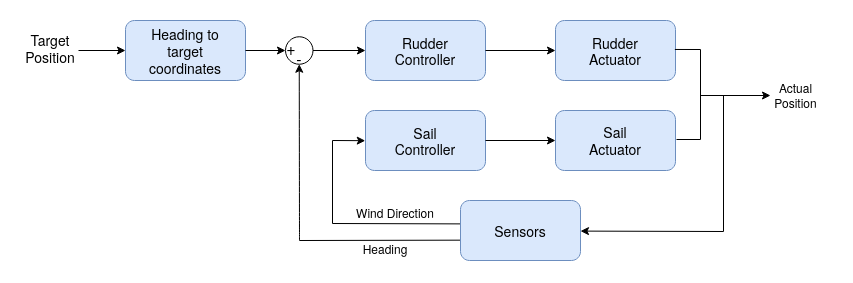

The diagram above was exported from draw.io. Its source (the exported page's mxGraphModel, read from the mxfile embedded in the PNG):
<mxGraphModel dx="1185" dy="644" grid="0" gridSize="10" guides="0" tooltips="1" connect="0" arrows="0" fold="1" page="1" pageScale="1" pageWidth="850" pageHeight="1100" math="0" shadow="0">
  <root>
    <mxCell id="0" />
    <mxCell id="1" parent="0" />
    <mxCell id="f31Dw9AHDrg7OS_bBJJL-1" value="&lt;div style=&quot;font-size: 14px&quot;&gt;&lt;font style=&quot;font-size: 14px&quot;&gt;Heading to &lt;br&gt;&lt;/font&gt;&lt;/div&gt;&lt;div style=&quot;font-size: 14px&quot;&gt;&lt;font style=&quot;font-size: 14px&quot;&gt;target &lt;br&gt;&lt;/font&gt;&lt;/div&gt;&lt;div style=&quot;font-size: 14px&quot;&gt;&lt;font style=&quot;font-size: 14px&quot;&gt;coordinates&lt;/font&gt;&lt;/div&gt;" style="rounded=1;whiteSpace=wrap;html=1;fillColor=#dae8fc;strokeColor=#6c8ebf;" vertex="1" parent="1">
      <mxGeometry x="117" y="130" width="120" height="60" as="geometry" />
    </mxCell>
    <mxCell id="f31Dw9AHDrg7OS_bBJJL-2" value="&lt;div style=&quot;font-size: 14px&quot;&gt;&lt;font style=&quot;font-size: 14px&quot;&gt;Rudder&lt;/font&gt;&lt;/div&gt;&lt;div style=&quot;font-size: 14px&quot;&gt;&lt;font style=&quot;font-size: 14px&quot;&gt;Controller&lt;br&gt;&lt;/font&gt;&lt;/div&gt;" style="rounded=1;whiteSpace=wrap;html=1;fillColor=#dae8fc;strokeColor=#6c8ebf;" vertex="1" parent="1">
      <mxGeometry x="357" y="130" width="120" height="60" as="geometry" />
    </mxCell>
    <mxCell id="f31Dw9AHDrg7OS_bBJJL-3" value="&lt;div style=&quot;font-size: 14px&quot;&gt;&lt;font style=&quot;font-size: 14px&quot;&gt;Rudder &lt;br&gt;&lt;/font&gt;&lt;/div&gt;&lt;div style=&quot;font-size: 14px&quot;&gt;&lt;font style=&quot;font-size: 14px&quot;&gt;Actuator&lt;/font&gt;&lt;/div&gt;" style="rounded=1;whiteSpace=wrap;html=1;fillColor=#dae8fc;strokeColor=#6c8ebf;" vertex="1" parent="1">
      <mxGeometry x="547" y="130" width="120" height="60" as="geometry" />
    </mxCell>
    <mxCell id="f31Dw9AHDrg7OS_bBJJL-4" value="&lt;div style=&quot;font-size: 14px&quot;&gt;&lt;font style=&quot;font-size: 14px&quot;&gt;Sail &lt;br&gt;&lt;/font&gt;&lt;/div&gt;&lt;div style=&quot;font-size: 14px&quot;&gt;&lt;font style=&quot;font-size: 14px&quot;&gt;Controller&lt;br&gt;&lt;/font&gt;&lt;/div&gt;" style="rounded=1;whiteSpace=wrap;html=1;fillColor=#dae8fc;strokeColor=#6c8ebf;" vertex="1" parent="1">
      <mxGeometry x="357" y="220" width="120" height="60" as="geometry" />
    </mxCell>
    <mxCell id="f31Dw9AHDrg7OS_bBJJL-5" value="&lt;div&gt;&lt;font style=&quot;font-size: 14px&quot;&gt;Sail &lt;br&gt;&lt;/font&gt;&lt;/div&gt;&lt;div&gt;&lt;font style=&quot;font-size: 14px&quot;&gt;Actuator&lt;/font&gt;&lt;/div&gt;" style="rounded=1;whiteSpace=wrap;html=1;fillColor=#dae8fc;strokeColor=#6c8ebf;" vertex="1" parent="1">
      <mxGeometry x="547" y="220" width="120" height="60" as="geometry" />
    </mxCell>
    <mxCell id="f31Dw9AHDrg7OS_bBJJL-7" value="" style="endArrow=classic;html=1;entryX=0;entryY=0.5;entryDx=0;entryDy=0;" edge="1" parent="1" target="f31Dw9AHDrg7OS_bBJJL-1">
      <mxGeometry width="50" height="50" relative="1" as="geometry">
        <mxPoint x="70" y="160" as="sourcePoint" />
        <mxPoint x="317" y="340" as="targetPoint" />
      </mxGeometry>
    </mxCell>
    <mxCell id="f31Dw9AHDrg7OS_bBJJL-8" value="&lt;font style=&quot;font-size: 14px&quot;&gt;Target Position&lt;/font&gt;" style="text;html=1;strokeColor=none;fillColor=none;align=center;verticalAlign=middle;whiteSpace=wrap;rounded=0;" vertex="1" parent="1">
      <mxGeometry x="12" y="138" width="60" height="40" as="geometry" />
    </mxCell>
    <mxCell id="f31Dw9AHDrg7OS_bBJJL-9" value="" style="endArrow=classic;html=1;exitX=1;exitY=0.5;exitDx=0;exitDy=0;entryX=0;entryY=0.5;entryDx=0;entryDy=0;" edge="1" parent="1" source="f31Dw9AHDrg7OS_bBJJL-1" target="f31Dw9AHDrg7OS_bBJJL-11">
      <mxGeometry width="50" height="50" relative="1" as="geometry">
        <mxPoint x="257" y="180" as="sourcePoint" />
        <mxPoint x="277" y="162.08" as="targetPoint" />
      </mxGeometry>
    </mxCell>
    <mxCell id="f31Dw9AHDrg7OS_bBJJL-10" value="" style="endArrow=classic;html=1;exitX=1;exitY=0.5;exitDx=0;exitDy=0;" edge="1" parent="1" source="f31Dw9AHDrg7OS_bBJJL-2">
      <mxGeometry width="50" height="50" relative="1" as="geometry">
        <mxPoint x="507" y="160" as="sourcePoint" />
        <mxPoint x="547" y="160" as="targetPoint" />
      </mxGeometry>
    </mxCell>
    <mxCell id="f31Dw9AHDrg7OS_bBJJL-18" value="" style="endArrow=classic;html=1;" edge="1" parent="1">
      <mxGeometry width="50" height="50" relative="1" as="geometry">
        <mxPoint x="303" y="160" as="sourcePoint" />
        <mxPoint x="357" y="160" as="targetPoint" />
      </mxGeometry>
    </mxCell>
    <mxCell id="f31Dw9AHDrg7OS_bBJJL-20" value="" style="endArrow=classic;html=1;exitX=1;exitY=0.5;exitDx=0;exitDy=0;" edge="1" parent="1" source="f31Dw9AHDrg7OS_bBJJL-4">
      <mxGeometry width="50" height="50" relative="1" as="geometry">
        <mxPoint x="487" y="170" as="sourcePoint" />
        <mxPoint x="547" y="250" as="targetPoint" />
      </mxGeometry>
    </mxCell>
    <mxCell id="f31Dw9AHDrg7OS_bBJJL-21" value="" style="endArrow=classic;html=1;snapToPoint=1;entryX=0.5;entryY=1;entryDx=0;entryDy=0;curved=1;" edge="1" parent="1" target="f31Dw9AHDrg7OS_bBJJL-11">
      <mxGeometry width="50" height="50" relative="1" as="geometry">
        <mxPoint x="291" y="350" as="sourcePoint" />
        <mxPoint x="297" y="174" as="targetPoint" />
      </mxGeometry>
    </mxCell>
    <mxCell id="f31Dw9AHDrg7OS_bBJJL-26" value="" style="endArrow=none;html=1;entryX=0.007;entryY=0.661;entryDx=0;entryDy=0;entryPerimeter=0;" edge="1" parent="1" target="f31Dw9AHDrg7OS_bBJJL-6">
      <mxGeometry width="50" height="50" relative="1" as="geometry">
        <mxPoint x="291" y="350" as="sourcePoint" />
        <mxPoint x="337" y="310" as="targetPoint" />
      </mxGeometry>
    </mxCell>
    <mxCell id="f31Dw9AHDrg7OS_bBJJL-11" value="" style="ellipse;whiteSpace=wrap;html=1;aspect=fixed;snapToPoint=0;" vertex="1" parent="1">
      <mxGeometry x="277" y="146.25" width="27.5" height="27.5" as="geometry" />
    </mxCell>
    <mxCell id="f31Dw9AHDrg7OS_bBJJL-29" value="" style="endArrow=none;html=1;exitX=0.995;exitY=0.483;exitDx=0;exitDy=0;exitPerimeter=0;" edge="1" parent="1" source="f31Dw9AHDrg7OS_bBJJL-3">
      <mxGeometry width="50" height="50" relative="1" as="geometry">
        <mxPoint x="537" y="307" as="sourcePoint" />
        <mxPoint x="692" y="159" as="targetPoint" />
      </mxGeometry>
    </mxCell>
    <mxCell id="f31Dw9AHDrg7OS_bBJJL-30" value="" style="endArrow=none;html=1;" edge="1" parent="1">
      <mxGeometry width="50" height="50" relative="1" as="geometry">
        <mxPoint x="692" y="159" as="sourcePoint" />
        <mxPoint x="692" y="249" as="targetPoint" />
      </mxGeometry>
    </mxCell>
    <mxCell id="f31Dw9AHDrg7OS_bBJJL-31" value="" style="endArrow=none;html=1;" edge="1" parent="1">
      <mxGeometry width="50" height="50" relative="1" as="geometry">
        <mxPoint x="692" y="249" as="sourcePoint" />
        <mxPoint x="668" y="249" as="targetPoint" />
      </mxGeometry>
    </mxCell>
    <mxCell id="f31Dw9AHDrg7OS_bBJJL-32" value="" style="endArrow=classic;html=1;" edge="1" parent="1">
      <mxGeometry width="50" height="50" relative="1" as="geometry">
        <mxPoint x="692" y="205" as="sourcePoint" />
        <mxPoint x="762" y="205" as="targetPoint" />
      </mxGeometry>
    </mxCell>
    <mxCell id="f31Dw9AHDrg7OS_bBJJL-33" value="" style="endArrow=none;html=1;" edge="1" parent="1">
      <mxGeometry width="50" height="50" relative="1" as="geometry">
        <mxPoint x="715" y="341" as="sourcePoint" />
        <mxPoint x="715" y="205" as="targetPoint" />
      </mxGeometry>
    </mxCell>
    <mxCell id="f31Dw9AHDrg7OS_bBJJL-34" value="" style="endArrow=classic;html=1;entryX=1;entryY=0.51;entryDx=0;entryDy=0;entryPerimeter=0;startArrow=none;startFill=0;endFill=1;" edge="1" parent="1" target="f31Dw9AHDrg7OS_bBJJL-6">
      <mxGeometry width="50" height="50" relative="1" as="geometry">
        <mxPoint x="715" y="341" as="sourcePoint" />
        <mxPoint x="725" y="215" as="targetPoint" />
      </mxGeometry>
    </mxCell>
    <mxCell id="f31Dw9AHDrg7OS_bBJJL-35" value="" style="endArrow=none;html=1;exitX=0.011;exitY=0.39;exitDx=0;exitDy=0;exitPerimeter=0;" edge="1" parent="1" source="f31Dw9AHDrg7OS_bBJJL-6">
      <mxGeometry width="50" height="50" relative="1" as="geometry">
        <mxPoint x="368" y="312" as="sourcePoint" />
        <mxPoint x="324" y="333" as="targetPoint" />
      </mxGeometry>
    </mxCell>
    <mxCell id="f31Dw9AHDrg7OS_bBJJL-36" value="" style="endArrow=none;html=1;" edge="1" parent="1">
      <mxGeometry width="50" height="50" relative="1" as="geometry">
        <mxPoint x="324" y="250" as="sourcePoint" />
        <mxPoint x="324" y="333" as="targetPoint" />
      </mxGeometry>
    </mxCell>
    <mxCell id="f31Dw9AHDrg7OS_bBJJL-37" value="" style="endArrow=classic;html=1;entryX=-0.002;entryY=0.503;entryDx=0;entryDy=0;entryPerimeter=0;" edge="1" parent="1" target="f31Dw9AHDrg7OS_bBJJL-4">
      <mxGeometry width="50" height="50" relative="1" as="geometry">
        <mxPoint x="324" y="250" as="sourcePoint" />
        <mxPoint x="451" y="266" as="targetPoint" />
      </mxGeometry>
    </mxCell>
    <mxCell id="f31Dw9AHDrg7OS_bBJJL-6" value="&lt;font style=&quot;font-size: 14px&quot;&gt;Sensors&lt;/font&gt;" style="rounded=1;whiteSpace=wrap;html=1;fillColor=#dae8fc;strokeColor=#6c8ebf;" vertex="1" parent="1">
      <mxGeometry x="452" y="310" width="120" height="60" as="geometry" />
    </mxCell>
    <mxCell id="f31Dw9AHDrg7OS_bBJJL-38" value="Wind Direction" style="text;html=1;strokeColor=none;fillColor=none;align=center;verticalAlign=middle;whiteSpace=wrap;rounded=0;" vertex="1" parent="1">
      <mxGeometry x="338" y="309" width="98" height="26" as="geometry" />
    </mxCell>
    <mxCell id="f31Dw9AHDrg7OS_bBJJL-39" value="Heading" style="text;html=1;strokeColor=none;fillColor=none;align=center;verticalAlign=middle;whiteSpace=wrap;rounded=0;" vertex="1" parent="1">
      <mxGeometry x="328" y="345" width="98" height="26" as="geometry" />
    </mxCell>
    <mxCell id="f31Dw9AHDrg7OS_bBJJL-40" value="Actual Position" style="text;html=1;strokeColor=none;fillColor=none;align=center;verticalAlign=middle;whiteSpace=wrap;rounded=0;" vertex="1" parent="1">
      <mxGeometry x="752" y="191" width="71" height="27" as="geometry" />
    </mxCell>
    <mxCell id="f31Dw9AHDrg7OS_bBJJL-41" value="&lt;font style=&quot;font-size: 16px&quot;&gt;-&lt;/font&gt;" style="text;html=1;strokeColor=none;fillColor=none;align=center;verticalAlign=middle;whiteSpace=wrap;rounded=0;" vertex="1" parent="1">
      <mxGeometry x="283" y="159" width="16" height="16" as="geometry" />
    </mxCell>
    <mxCell id="f31Dw9AHDrg7OS_bBJJL-12" value="&lt;font style=&quot;font-size: 16px&quot;&gt;+&lt;/font&gt;" style="text;html=1;strokeColor=none;fillColor=none;align=center;verticalAlign=middle;whiteSpace=wrap;rounded=0;" vertex="1" parent="1">
      <mxGeometry x="263" y="147" width="40" height="20" as="geometry" />
    </mxCell>
  </root>
</mxGraphModel>